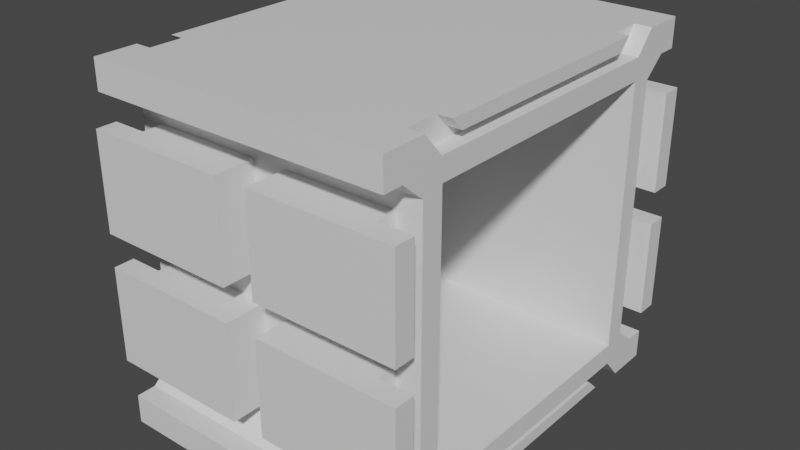 # Source: shelfs.blend  (saved by Blender 2.90.8; exported with 4.5.12 LTS)
import bpy
from mathutils import Matrix  # noqa: F401  (used for matrix-valued properties, if any)

bpy.ops.wm.read_factory_settings(use_empty=True)
scene = bpy.context.scene
scene.name = 'Scene'

# ---- collections
col_collection = bpy.data.collections.new('Collection'); scene.collection.children.link(col_collection)

# ---- materials (node trees are filled in below, after node groups)
mat_material = bpy.data.materials.new('Material')
mat_material.alpha_threshold = 0.0
mat_material.use_transparent_shadow = False
mat_material.line_color = (0.0, 0.0, 0.0, 1.0)

# ---- material node trees
mat_material.use_nodes = True; mat_material.node_tree.nodes.clear()
_N = mat_material.node_tree.nodes; _L = mat_material.node_tree.links
n0 = _N.new('ShaderNodeOutputMaterial'); n0.name = 'Material Output'; n0.location = (300, 300)
n1 = _N.new('ShaderNodeBsdfPrincipled'); n1.name = 'Principled BSDF'; n1.location = (10, 300)
n1.distribution = 'GGX'
n1.subsurface_method = 'BURLEY'
n1.inputs[2].default_value = 0.4
n1.inputs[3].default_value = 1.45
n1.inputs[27].default_value = (0.0, 0.0, 0.0, 1.0)
n1.inputs[28].default_value = 1.0
_L.new(n1.outputs[0], n0.inputs[0])
n0.is_active_output = True

# ---- world
world_world = bpy.data.worlds.new('World'); scene.world = world_world
world_world.use_nodes = True; world_world.node_tree.nodes.clear()
_N = world_world.node_tree.nodes; _L = world_world.node_tree.links
n0 = _N.new('ShaderNodeOutputWorld'); n0.name = 'World Output'; n0.location = (300, 300)
n1 = _N.new('ShaderNodeBackground'); n1.name = 'Background'; n1.location = (10, 300)
n1.inputs[0].default_value = (0.05088, 0.05088, 0.05088, 1.0)
_L.new(n1.outputs[0], n0.inputs[0])
n0.is_active_output = True
world_world.color = (0.05088, 0.05088, 0.05088)
world_world.use_sun_shadow = False
world_world.sun_shadow_jitter_overblur = 0.0

# ---- meshes
me_cube = bpy.data.meshes.new('Cube')
me_cube.from_pydata([(0.8463, -0.7574, 0.7574), (0.8463, -1.0, 1.0), (0.8463, -1.0, 0.8356), (0.8463, 0.0, 0.7574), (0.8463, -0.7574, 0.0), (0.0, -0.7574, 0.0), (0.0, 0.0, 0.7574), (0.0, -0.7574, 0.7574), (0.8463, -0.8778, 0.8778), (0.8463, 0.0, 0.8778), (0.8463, -0.8778, 0.0), (0.8463, -0.8709, 1.0), (0.8463, -0.6596, 0.7574), (0.0, -0.6596, 0.7574), (0.8463, -0.7645, 0.8778), (0.8463, -0.7574, 0.6329), (0.0, -0.7574, 0.6329), (0.7536, 0.0, 0.8778), (0.8299, 0.0, 1.0), (0.7536, -0.8709, 1.0), (0.7536, -0.6125, 0.9306), (0.0, -1.0, 0.8356), (0.0, -0.8778, 0.0), (0.0, -0.8778, 0.7335), (0.8299, 0.0, 0.9306), (0.7536, 0.0, 0.9306), (0.7536, -0.7645, 0.8778), (0.7536, -0.6825, 1.0), (0.8299, -0.6825, 1.0), (0.8299, -0.6125, 0.9306), (0.8463, -0.8778, 0.7335), (0.09292, -0.8778, 0.6406), (0.09292, -0.8778, 0.09292), (0.09292, -1.11, 0.6406), (0.09292, -1.11, 0.09292), (0.9013, -1.11, 0.09292), (0.9013, -1.11, 0.6406), (0.09292, -0.9941, 0.6406), (0.9013, -0.9941, 0.6406), (0.9013, -0.9941, 0.09292), (0.09292, -0.9941, 0.09292), (0.709, -0.8778, 0.6406), (0.709, -0.8778, 0.09292), (0.709, -0.9941, 0.6406), (0.709, -0.9941, 0.09292), (0.709, -1.11, 0.09292), (0.709, -1.11, 0.6406), (0.8463, -1.11, 1.0), (0.8463, -1.11, 0.8356), (0.0, -1.11, 0.8356), (0.0, -1.11, 1.0), (0.0, -1.0, 1.0), (0.7536, -1.11, 0.8356), (0.7536, -1.0, 0.8356), (0.7536, -1.0, 1.0), (0.7536, -1.11, 1.0), (0.0, -0.8709, 1.0), (0.0, -0.6825, 1.0), (0.7536, 0.0, 1.0), (0.0, 0.0, 1.0)], [], [(30, 8, 1, 2), (14, 9, 17, 26), (12, 0, 7, 13), (15, 4, 5, 16), (21, 53, 52, 49), (12, 3, 9, 14), (15, 0, 8, 30), (0, 12, 14, 8), (3, 12, 13, 6), (8, 14, 11, 1), (4, 15, 30, 10), (0, 15, 16, 7), (11, 14, 26, 19), (30, 2, 53), (43, 37, 33, 46), (25, 20, 26, 17), (20, 27, 19, 26), (29, 24, 18, 28), (27, 20, 29, 28), (20, 25, 24, 29), (31, 41, 30, 23), (42, 10, 30, 41), (32, 31, 23, 22), (42, 32, 22, 10), (45, 46, 33, 34), (44, 39, 35, 45), (37, 40, 34, 33), (39, 38, 36, 35), (38, 39, 44, 43), (31, 32, 40, 37), (42, 41, 43, 44), (32, 42, 44, 40), (41, 31, 37, 43), (35, 36, 46, 45), (38, 43, 46, 36), (40, 44, 45, 34), (2, 1, 47, 48), (50, 49, 52, 55), (50, 55, 54, 51), (23, 30, 53, 21), (52, 53, 2, 48), (55, 52, 48, 47), (54, 55, 47, 1), (1, 11, 19, 54), (51, 54, 19, 56), (56, 19, 27, 57), (27, 28, 18, 58), (57, 27, 58, 59)])
_uv = me_cube.uv_layers.new(name='UVMap')
_uv.uv.foreach_set('vector', [0.5967, 0.7408, 0.6158, 0.7408, 0.625, 0.75, 0.6045, 0.75, 0.6158, 0.7258, 0.6158, 0.625, 0.6158, 0.625, 0.6158, 0.7258, 0.6067, 0.7179, 0.6067, 0.7317, 0.6067, 0.7317, 0.6067, 0.7179, 0.5891, 0.7317, 0.5, 0.7317, 0.5, 0.7317, 0.5891, 0.7317, 0.6045, 0.75, 0.6045, 0.75, 0.6045, 0.75, 0.6045, 0.75, 0.6067, 0.7179, 0.6067, 0.625, 0.6158, 0.625, 0.6158, 0.7258, 0.5891, 0.7317, 0.6067, 0.7317, 0.6158, 0.7408, 0.5967, 0.7408, 0.6067, 0.7317, 0.6067, 0.7179, 0.6158, 0.7258, 0.6158, 0.7408, 0.6067, 0.625, 0.6067, 0.7179, 0.6067, 0.7179, 0.6067, 0.625, 0.6158, 0.7408, 0.6158, 0.7258, 0.625, 0.7339, 0.625, 0.75, 0.5, 0.7317, 0.5891, 0.7317, 0.5967, 0.7408, 0.5, 0.7408, 0.6067, 0.7317, 0.5891, 0.7317, 0.5891, 0.7317, 0.6067, 0.7317, 0.625, 0.7339, 0.6158, 0.7258, 0.6158, 0.7258, 0.625, 0.7339, 0.5967, 0.7408, 0.6045, 0.75, 0.6045, 0.75, 0.5845, 0.7408, 0.5845, 0.7408, 0.5845, 0.7408, 0.5845, 0.7408, 0.6173, 0.6277, 0.6173, 0.7237, 0.6158, 0.7258, 0.6158, 0.625, 0.6173, 0.7237, 0.6234, 0.729, 0.625, 0.7339, 0.6158, 0.7258, 0.6173, 0.7237, 0.6173, 0.6277, 0.6234, 0.6277, 0.6234, 0.729, 0.6234, 0.729, 0.6173, 0.7237, 0.6173, 0.7237, 0.6234, 0.729, 0.6173, 0.7237, 0.6173, 0.6277, 0.6173, 0.6277, 0.6173, 0.7237, 0.5845, 0.7408, 0.5845, 0.7408, 0.5967, 0.7408, 0.5967, 0.7408, 0.5123, 0.7408, 0.5, 0.7408, 0.5967, 0.7408, 0.5845, 0.7408, 0.5123, 0.7408, 0.5845, 0.7408, 0.5967, 0.7408, 0.5, 0.7408, 0.5123, 0.7408, 0.5123, 0.7408, 0.5, 0.7408, 0.5, 0.7408, 0.5123, 0.7408, 0.5845, 0.7408, 0.5845, 0.7408, 0.5123, 0.7408, 0.5123, 0.7408, 0.5123, 0.7408, 0.5123, 0.7408, 0.5123, 0.7408, 0.5845, 0.7408, 0.5123, 0.7408, 0.5123, 0.7408, 0.5845, 0.7408, 0.5123, 0.7408, 0.5845, 0.7408, 0.5845, 0.7408, 0.5123, 0.7408, 0.5845, 0.7408, 0.5123, 0.7408, 0.5123, 0.7408, 0.5845, 0.7408, 0.5845, 0.7408, 0.5123, 0.7408, 0.5123, 0.7408, 0.5845, 0.7408, 0.5123, 0.7408, 0.5845, 0.7408, 0.5845, 0.7408, 0.5123, 0.7408, 0.5123, 0.7408, 0.5123, 0.7408, 0.5123, 0.7408, 0.5123, 0.7408, 0.5845, 0.7408, 0.5845, 0.7408, 0.5845, 0.7408, 0.5845, 0.7408, 0.5123, 0.7408, 0.5845, 0.7408, 0.5845, 0.7408, 0.5123, 0.7408, 0.5845, 0.7408, 0.5845, 0.7408, 0.5845, 0.7408, 0.5845, 0.7408, 0.5123, 0.7408, 0.5123, 0.7408, 0.5123, 0.7408, 0.5123, 0.7408, 0.6045, 0.75, 0.625, 0.75, 0.625, 0.75, 0.6045, 0.75, 0.0, 0.0, 0.6045, 0.75, 0.6045, 0.75, 0.5114, 0.6137, 0.0, 0.0, 0.5114, 0.6137, 0.4977, 0.5972, 0.0, 0.0, 0.5967, 0.7408, 0.5967, 0.7408, 0.6045, 0.75, 0.6045, 0.75, 0.6045, 0.75, 0.6045, 0.75, 0.6045, 0.75, 0.6045, 0.75, 0.5114, 0.6137, 0.6045, 0.75, 0.6045, 0.75, 0.625, 0.75, 0.4977, 0.5972, 0.5114, 0.6137, 0.625, 0.75, 0.625, 0.75, 0.625, 0.75, 0.625, 0.7339, 0.625, 0.7339, 0.4977, 0.5972, 0.0, 0.0, 0.4977, 0.5972, 0.4977, 0.5972, 0.0, 0.0, 0.0, 0.0, 0.4977, 0.5972, 0.4977, 0.5972, 0.0, 0.0, 0.6234, 0.729, 0.6234, 0.729, 0.6234, 0.729, 0.6234, 0.729, 0.0, 0.0, 0.4977, 0.5972, 0.4977, 0.5972, 0.0, 0.0])
me_cube.materials.append(mat_material)
me_cube.use_remesh_preserve_volume = False
me_cube.use_remesh_preserve_attributes = False
me_cube.use_mirror_vertex_groups = False
me_cube.update()

# ---- objects
ob_cube = bpy.data.objects.new('Cube', me_cube)

# ---- transforms, parenting, visibility, modifiers, constraints
ob_cube.location = (0.0, 0.0, 0.0)
ob_cube.lock_rotations_4d = False
ob_cube.empty_display_type = 'ARROWS'
ob_cube.lineart.crease_threshold = 0.0
_m = ob_cube.modifiers.new('Mirror', 'MIRROR')
_m.use_axis = (True, True, True)

# ---- collection membership
col_collection.objects.link(ob_cube)

# ---- scene / render settings (as saved in the file)
scene.frame_start = 1; scene.frame_end = 250; scene.frame_set(1)
scene.render.engine = 'BLENDER_EEVEE_NEXT'
scene.cycles.use_denoising = False
scene.cycles.samples = 128
scene.cycles.sampling_pattern = 'TABULATED_SOBOL'
scene.cycles.use_adaptive_sampling = False
scene.cycles.use_light_tree = False
scene.view_settings.view_transform = 'Filmic'
bpy.context.view_layer.update()

# ---- added for rendering (the .blend has no active camera and no usable light): camera, sun
cam_auto = bpy.data.cameras.new('AutoCamera')
cam_auto.lens = 50.0
cam_auto.sensor_width = 36.0
cam_auto.clip_end = 1000.0
ob_auto_camera = bpy.data.objects.new('AutoCamera', cam_auto)
scene.collection.objects.link(ob_auto_camera)
ob_auto_camera.location = (3.22917, -3.87501, 2.58334)
ob_auto_camera.rotation_euler = (1.09748, -7.21219e-08, 0.694738)
scene.camera = ob_auto_camera
light_auto_sun = bpy.data.lights.new('AutoSun', 'SUN')
light_auto_sun.energy = 3.0
light_auto_sun.angle = 0.0523599
ob_auto_sun = bpy.data.objects.new('AutoSun', light_auto_sun)
scene.collection.objects.link(ob_auto_sun)
ob_auto_sun.rotation_euler = (0.872665, 0.174533, 0.523599)
bpy.context.view_layer.update()
